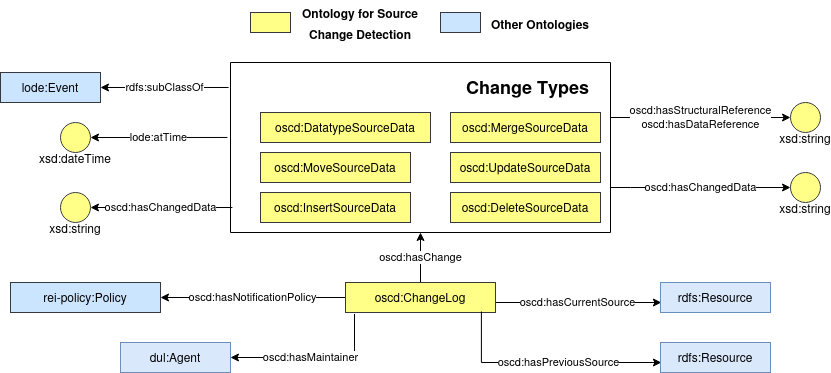

The diagram above was exported from draw.io. Its source (the exported page's mxGraphModel, read from the mxfile embedded in the PNG):
<mxGraphModel dx="718" dy="452" grid="1" gridSize="10" guides="1" tooltips="1" connect="1" arrows="1" fold="1" page="1" pageScale="1" pageWidth="850" pageHeight="1100" math="0" shadow="0">
  <root>
    <mxCell id="0" />
    <mxCell id="1" parent="0" />
    <mxCell id="K6yh-Llu-mznBzq34KF2-40" value="oscd&lt;font style=&quot;font-size: 11px;&quot;&gt;:hasCurrentSource&lt;/font&gt;" style="edgeStyle=orthogonalEdgeStyle;rounded=0;orthogonalLoop=1;jettySize=auto;html=1;" parent="1" source="K6yh-Llu-mznBzq34KF2-17" target="K6yh-Llu-mznBzq34KF2-38" edge="1">
      <mxGeometry x="-0.0057" relative="1" as="geometry">
        <Array as="points">
          <mxPoint x="615" y="480" />
          <mxPoint x="615" y="480" />
        </Array>
        <mxPoint as="offset" />
      </mxGeometry>
    </mxCell>
    <mxCell id="QODfbC1-jChpplb_nt0n-22" value="oscd:hasNotificationPolicy" style="edgeStyle=orthogonalEdgeStyle;rounded=0;orthogonalLoop=1;jettySize=auto;html=1;startArrow=none;startFill=0;endArrow=classic;endFill=1;" parent="1" source="K6yh-Llu-mznBzq34KF2-17" target="K6yh-Llu-mznBzq34KF2-33" edge="1">
      <mxGeometry relative="1" as="geometry" />
    </mxCell>
    <mxCell id="QRpgYE9HzSnWBQDDkLVh-1" value="&lt;font style=&quot;font-size: 11px;&quot;&gt;oscd&lt;font style=&quot;font-size: 11px;&quot;&gt;:hasChange&lt;/font&gt;&lt;/font&gt;" style="edgeStyle=orthogonalEdgeStyle;rounded=0;orthogonalLoop=1;jettySize=auto;html=1;" parent="1" source="K6yh-Llu-mznBzq34KF2-17" target="K6yh-Llu-mznBzq34KF2-79" edge="1">
      <mxGeometry relative="1" as="geometry" />
    </mxCell>
    <mxCell id="K6yh-Llu-mznBzq34KF2-17" value="oscd:ChangeLog" style="rounded=0;whiteSpace=wrap;html=1;fillColor=#ffff88;strokeColor=#36393d;" parent="1" vertex="1">
      <mxGeometry x="375" y="460" width="150" height="30" as="geometry" />
    </mxCell>
    <mxCell id="QODfbC1-jChpplb_nt0n-26" value="oscd:hasMaintainer" style="edgeStyle=orthogonalEdgeStyle;rounded=0;orthogonalLoop=1;jettySize=auto;html=1;entryX=0.06;entryY=1.047;entryDx=0;entryDy=0;entryPerimeter=0;startArrow=classic;startFill=1;endArrow=none;endFill=0;" parent="1" source="K6yh-Llu-mznBzq34KF2-27" target="K6yh-Llu-mznBzq34KF2-17" edge="1">
      <mxGeometry x="-0.0456" relative="1" as="geometry">
        <mxPoint as="offset" />
      </mxGeometry>
    </mxCell>
    <mxCell id="K6yh-Llu-mznBzq34KF2-27" value="dul:Agent" style="rounded=0;whiteSpace=wrap;html=1;fillColor=#dae8fc;strokeColor=#6c8ebf;" parent="1" vertex="1">
      <mxGeometry x="150" y="520" width="110" height="30" as="geometry" />
    </mxCell>
    <mxCell id="K6yh-Llu-mznBzq34KF2-33" value="rei-policy:Policy" style="rounded=0;whiteSpace=wrap;html=1;fillColor=#cce5ff;strokeColor=#36393d;" parent="1" vertex="1">
      <mxGeometry x="40" y="460" width="150" height="30" as="geometry" />
    </mxCell>
    <mxCell id="K6yh-Llu-mznBzq34KF2-38" value="" style="ellipse;whiteSpace=wrap;html=1;aspect=fixed;fillColor=#ffff88;strokeColor=#36393d;" parent="1" vertex="1">
      <mxGeometry x="690" y="460" width="30" height="30" as="geometry" />
    </mxCell>
    <mxCell id="K6yh-Llu-mznBzq34KF2-39" value="xsd:string" style="text;html=1;strokeColor=none;fillColor=none;align=center;verticalAlign=middle;whiteSpace=wrap;rounded=0;fontSize=11;" parent="1" vertex="1">
      <mxGeometry x="740" y="470" width="30" height="10" as="geometry" />
    </mxCell>
    <mxCell id="K6yh-Llu-mznBzq34KF2-94" value="oscd&lt;font style=&quot;font-size: 11px;&quot;&gt;:hasPreviousSource&lt;/font&gt;" style="edgeStyle=orthogonalEdgeStyle;rounded=0;orthogonalLoop=1;jettySize=auto;html=1;startArrow=classic;startFill=1;endArrow=none;endFill=0;entryX=0.906;entryY=0.967;entryDx=0;entryDy=0;entryPerimeter=0;" parent="1" source="K6yh-Llu-mznBzq34KF2-42" target="K6yh-Llu-mznBzq34KF2-17" edge="1">
      <mxGeometry x="-0.1122" relative="1" as="geometry">
        <mxPoint x="515" y="500" as="targetPoint" />
        <Array as="points">
          <mxPoint x="511" y="540" />
        </Array>
        <mxPoint as="offset" />
      </mxGeometry>
    </mxCell>
    <mxCell id="K6yh-Llu-mznBzq34KF2-42" value="" style="ellipse;whiteSpace=wrap;html=1;aspect=fixed;fillColor=#ffff88;strokeColor=#36393d;" parent="1" vertex="1">
      <mxGeometry x="690" y="520" width="30" height="30" as="geometry" />
    </mxCell>
    <mxCell id="K6yh-Llu-mznBzq34KF2-43" value="xsd:string" style="text;html=1;strokeColor=none;fillColor=none;align=center;verticalAlign=middle;whiteSpace=wrap;rounded=0;fontSize=11;" parent="1" vertex="1">
      <mxGeometry x="740" y="530" width="30" height="10" as="geometry" />
    </mxCell>
    <mxCell id="F96HcSY5kpYK5gkt87v9-7" value="&lt;div&gt;oscd:hasStructuralReference&lt;/div&gt;&lt;div&gt;oscd:hasDataReference&lt;br&gt;&lt;/div&gt;" style="edgeStyle=orthogonalEdgeStyle;rounded=0;orthogonalLoop=1;jettySize=auto;html=1;" parent="1" source="K6yh-Llu-mznBzq34KF2-79" target="F96HcSY5kpYK5gkt87v9-3" edge="1">
      <mxGeometry relative="1" as="geometry">
        <Array as="points">
          <mxPoint x="660" y="295" />
          <mxPoint x="660" y="295" />
        </Array>
      </mxGeometry>
    </mxCell>
    <mxCell id="F96HcSY5kpYK5gkt87v9-9" value="oscd:hasChangedData" style="edgeStyle=orthogonalEdgeStyle;rounded=0;orthogonalLoop=1;jettySize=auto;html=1;" parent="1" source="K6yh-Llu-mznBzq34KF2-79" target="F96HcSY5kpYK5gkt87v9-6" edge="1">
      <mxGeometry relative="1" as="geometry">
        <Array as="points">
          <mxPoint x="660" y="365" />
          <mxPoint x="660" y="365" />
        </Array>
      </mxGeometry>
    </mxCell>
    <mxCell id="K6yh-Llu-mznBzq34KF2-79" value="" style="swimlane;startSize=0;fontSize=11;fillColor=none;" parent="1" vertex="1">
      <mxGeometry x="260" y="240" width="380" height="170" as="geometry" />
    </mxCell>
    <mxCell id="K6yh-Llu-mznBzq34KF2-98" value="&lt;b&gt;&lt;font style=&quot;font-size: 18px;&quot;&gt;Change Types&lt;/font&gt;&lt;/b&gt;" style="text;html=1;strokeColor=none;fillColor=none;align=center;verticalAlign=middle;whiteSpace=wrap;rounded=0;fontSize=11;" parent="K6yh-Llu-mznBzq34KF2-79" vertex="1">
      <mxGeometry x="220" y="10" width="155" height="30" as="geometry" />
    </mxCell>
    <mxCell id="K6yh-Llu-mznBzq34KF2-52" value="oscd:UpdateSourceData" style="rounded=0;whiteSpace=wrap;html=1;fillColor=#ffff88;strokeColor=#36393d;" parent="K6yh-Llu-mznBzq34KF2-79" vertex="1">
      <mxGeometry x="220" y="90" width="150" height="30" as="geometry" />
    </mxCell>
    <mxCell id="K6yh-Llu-mznBzq34KF2-16" value="oscd:DeleteSourceData" style="rounded=0;whiteSpace=wrap;html=1;fillColor=#ffff88;strokeColor=#36393d;" parent="K6yh-Llu-mznBzq34KF2-79" vertex="1">
      <mxGeometry x="220" y="130" width="150" height="30" as="geometry" />
    </mxCell>
    <mxCell id="lF4LJFtw7j1UiJC9mJX3-2" value="rdfs:subClassOf" style="edgeStyle=orthogonalEdgeStyle;rounded=0;orthogonalLoop=1;jettySize=auto;html=1;entryX=-0.005;entryY=0.147;entryDx=0;entryDy=0;entryPerimeter=0;startArrow=classic;startFill=1;endArrow=none;endFill=0;" parent="1" source="K6yh-Llu-mznBzq34KF2-95" target="K6yh-Llu-mznBzq34KF2-79" edge="1">
      <mxGeometry relative="1" as="geometry" />
    </mxCell>
    <mxCell id="K6yh-Llu-mznBzq34KF2-95" value="lode:Event" style="rounded=0;whiteSpace=wrap;html=1;fillColor=#cce5ff;strokeColor=#36393d;" parent="1" vertex="1">
      <mxGeometry x="30" y="250" width="100" height="30" as="geometry" />
    </mxCell>
    <mxCell id="K6yh-Llu-mznBzq34KF2-104" value="" style="rounded=0;whiteSpace=wrap;html=1;fillColor=#cce5ff;strokeColor=#36393d;" parent="1" vertex="1">
      <mxGeometry x="470" y="190" width="40" height="20" as="geometry" />
    </mxCell>
    <mxCell id="K6yh-Llu-mznBzq34KF2-105" value="" style="rounded=0;whiteSpace=wrap;html=1;fillColor=#ffff88;strokeColor=#36393d;" parent="1" vertex="1">
      <mxGeometry x="280" y="190" width="40" height="20" as="geometry" />
    </mxCell>
    <mxCell id="K6yh-Llu-mznBzq34KF2-106" value="&lt;b&gt;&lt;font style=&quot;font-size: 12px;&quot;&gt;Ontology for Source Change Detection&lt;br&gt;&lt;/font&gt;&lt;/b&gt;" style="text;html=1;strokeColor=none;fillColor=none;align=center;verticalAlign=middle;whiteSpace=wrap;rounded=0;fontSize=18;" parent="1" vertex="1">
      <mxGeometry x="320" y="190" width="140" height="20" as="geometry" />
    </mxCell>
    <mxCell id="K6yh-Llu-mznBzq34KF2-108" value="&lt;b&gt;&lt;font style=&quot;font-size: 12px;&quot;&gt;Other Ontologies&lt;/font&gt;&lt;/b&gt;" style="text;html=1;strokeColor=none;fillColor=none;align=center;verticalAlign=middle;whiteSpace=wrap;rounded=0;fontSize=18;" parent="1" vertex="1">
      <mxGeometry x="500" y="190" width="140" height="20" as="geometry" />
    </mxCell>
    <mxCell id="lF4LJFtw7j1UiJC9mJX3-1" value="lode:atTime" style="edgeStyle=orthogonalEdgeStyle;rounded=0;orthogonalLoop=1;jettySize=auto;html=1;entryX=-0.008;entryY=0.441;entryDx=0;entryDy=0;entryPerimeter=0;startArrow=classic;startFill=1;endArrow=none;endFill=0;exitX=1;exitY=0.5;exitDx=0;exitDy=0;" parent="1" source="xQoZtx8NuHZY3GFsTz9D-1" target="K6yh-Llu-mznBzq34KF2-79" edge="1">
      <mxGeometry relative="1" as="geometry">
        <mxPoint x="130" y="314.97" as="sourcePoint" />
      </mxGeometry>
    </mxCell>
    <mxCell id="K6yh-Llu-mznBzq34KF2-54" value="oscd:MergeSourceData" style="rounded=0;whiteSpace=wrap;html=1;fillColor=#ffff88;strokeColor=#36393d;" parent="1" vertex="1">
      <mxGeometry x="480" y="290" width="150" height="30" as="geometry" />
    </mxCell>
    <mxCell id="K6yh-Llu-mznBzq34KF2-55" value="oscd:DatatypeSourceData" style="rounded=0;whiteSpace=wrap;html=1;fillColor=#ffff88;strokeColor=#36393d;" parent="1" vertex="1">
      <mxGeometry x="290" y="290" width="170" height="30" as="geometry" />
    </mxCell>
    <mxCell id="K6yh-Llu-mznBzq34KF2-51" value="oscd:MoveSourceData" style="rounded=0;whiteSpace=wrap;html=1;fillColor=#ffff88;strokeColor=#36393d;" parent="1" vertex="1">
      <mxGeometry x="290" y="330" width="150" height="30" as="geometry" />
    </mxCell>
    <mxCell id="K6yh-Llu-mznBzq34KF2-14" value="oscd:InsertSourceData" style="rounded=0;whiteSpace=wrap;html=1;fillColor=#ffff88;strokeColor=#36393d;" parent="1" vertex="1">
      <mxGeometry x="290" y="370" width="150" height="30" as="geometry" />
    </mxCell>
    <mxCell id="ezoDyNjEDvuIj_yv5PiA-1" value="rdfs:Resource" style="rounded=0;whiteSpace=wrap;html=1;fillColor=#dae8fc;strokeColor=#6c8ebf;" parent="1" vertex="1">
      <mxGeometry x="690" y="460" width="110" height="30" as="geometry" />
    </mxCell>
    <mxCell id="ezoDyNjEDvuIj_yv5PiA-2" value="rdfs:Resource" style="rounded=0;whiteSpace=wrap;html=1;fillColor=#dae8fc;strokeColor=#6c8ebf;" parent="1" vertex="1">
      <mxGeometry x="690" y="520" width="110" height="30" as="geometry" />
    </mxCell>
    <mxCell id="xQoZtx8NuHZY3GFsTz9D-1" value="&lt;div&gt;&lt;br&gt;&lt;/div&gt;&lt;div&gt;&lt;br&gt;&lt;/div&gt;&lt;div&gt;&lt;br&gt;&lt;/div&gt;&lt;div&gt;xsd:dateTime&lt;/div&gt;" style="ellipse;whiteSpace=wrap;html=1;aspect=fixed;fillColor=#ffff88;strokeColor=#36393d;" parent="1" vertex="1">
      <mxGeometry x="90" y="300" width="30" height="30" as="geometry" />
    </mxCell>
    <mxCell id="xQoZtx8NuHZY3GFsTz9D-8" value="oscd:hasChangedData" style="edgeStyle=orthogonalEdgeStyle;rounded=0;orthogonalLoop=1;jettySize=auto;html=1;entryX=0.005;entryY=0.853;entryDx=0;entryDy=0;entryPerimeter=0;startArrow=classic;startFill=1;endArrow=none;endFill=0;" parent="1" source="xQoZtx8NuHZY3GFsTz9D-6" target="K6yh-Llu-mznBzq34KF2-79" edge="1">
      <mxGeometry x="-0.0134" relative="1" as="geometry">
        <mxPoint as="offset" />
      </mxGeometry>
    </mxCell>
    <mxCell id="xQoZtx8NuHZY3GFsTz9D-6" value="&lt;div&gt;&lt;br&gt;&lt;/div&gt;&lt;div&gt;&lt;br&gt;&lt;/div&gt;&lt;div&gt;&lt;br&gt;&lt;/div&gt;&lt;div&gt;xsd:string&lt;/div&gt;" style="ellipse;whiteSpace=wrap;html=1;aspect=fixed;fillColor=#ffff88;strokeColor=#36393d;" parent="1" vertex="1">
      <mxGeometry x="90" y="370" width="30" height="30" as="geometry" />
    </mxCell>
    <mxCell id="F96HcSY5kpYK5gkt87v9-3" value="&lt;div&gt;&lt;br&gt;&lt;/div&gt;&lt;div&gt;&lt;br&gt;&lt;/div&gt;&lt;div&gt;&lt;br&gt;&lt;/div&gt;&lt;div&gt;xsd:string&lt;/div&gt;" style="ellipse;whiteSpace=wrap;html=1;aspect=fixed;fillColor=#ffff88;strokeColor=#36393d;" parent="1" vertex="1">
      <mxGeometry x="820" y="280" width="30" height="30" as="geometry" />
    </mxCell>
    <mxCell id="F96HcSY5kpYK5gkt87v9-6" value="&lt;div&gt;&lt;br&gt;&lt;/div&gt;&lt;div&gt;&lt;br&gt;&lt;/div&gt;&lt;div&gt;&lt;br&gt;&lt;/div&gt;&lt;div&gt;xsd:string&lt;/div&gt;" style="ellipse;whiteSpace=wrap;html=1;aspect=fixed;fillColor=#ffff88;strokeColor=#36393d;" parent="1" vertex="1">
      <mxGeometry x="820" y="350" width="30" height="30" as="geometry" />
    </mxCell>
  </root>
</mxGraphModel>